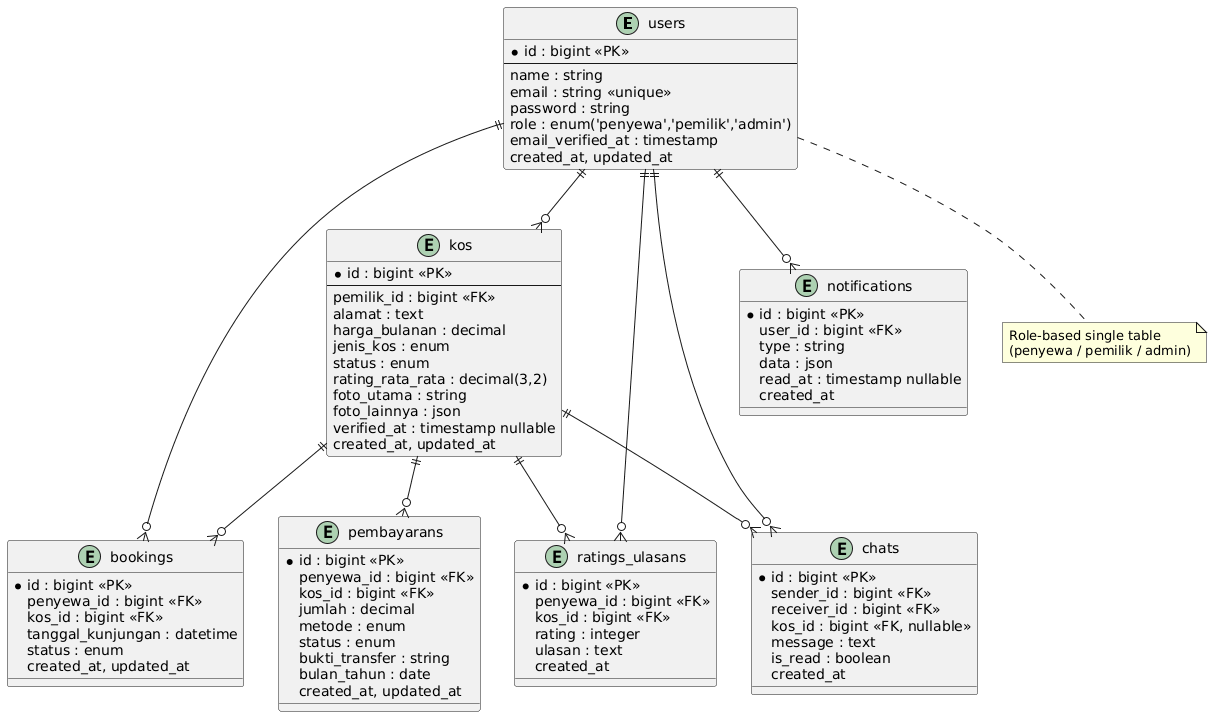

The diagram above was rendered by PlantUML. Its source (embedded in the PNG):
@startuml
entity "users" {
  * id : bigint <<PK>>
  --
  name : string
  email : string <<unique>>
  password : string
  role : enum('penyewa','pemilik','admin')
  email_verified_at : timestamp
  created_at, updated_at
}

entity "kos" {
  * id : bigint <<PK>>
  --
  pemilik_id : bigint <<FK>>
  alamat : text
  harga_bulanan : decimal
  jenis_kos : enum
  status : enum
  rating_rata_rata : decimal(3,2)
  foto_utama : string
  foto_lainnya : json
  verified_at : timestamp nullable
  created_at, updated_at
}

entity "bookings" {
  * id : bigint <<PK>>
  penyewa_id : bigint <<FK>>
  kos_id : bigint <<FK>>
  tanggal_kunjungan : datetime
  status : enum
  created_at, updated_at
}

entity "pembayarans" {
  * id : bigint <<PK>>
  penyewa_id : bigint <<FK>>
  kos_id : bigint <<FK>>
  jumlah : decimal
  metode : enum
  status : enum
  bukti_transfer : string
  bulan_tahun : date
  created_at, updated_at
}

entity "ratings_ulasans" {
  * id : bigint <<PK>>
  penyewa_id : bigint <<FK>>
  kos_id : bigint <<FK>>
  rating : integer
  ulasan : text
  created_at
}

entity "chats" {
  * id : bigint <<PK>>
  sender_id : bigint <<FK>>
  receiver_id : bigint <<FK>>
  kos_id : bigint <<FK, nullable>>
  message : text
  is_read : boolean
  created_at
}

entity "notifications" {
  * id : bigint <<PK>>
  user_id : bigint <<FK>>
  type : string
  data : json
  read_at : timestamp nullable
  created_at
}

users ||--o{ kos
users ||--o{ bookings
users ||--o{ ratings_ulasans
users ||--o{ chats
users ||--o{ notifications
kos ||--o{ bookings
kos ||--o{ pembayarans
kos ||--o{ ratings_ulasans
kos ||--o{ chats

note bottom of users : Role-based single table\n(penyewa / pemilik / admin)
@enduml